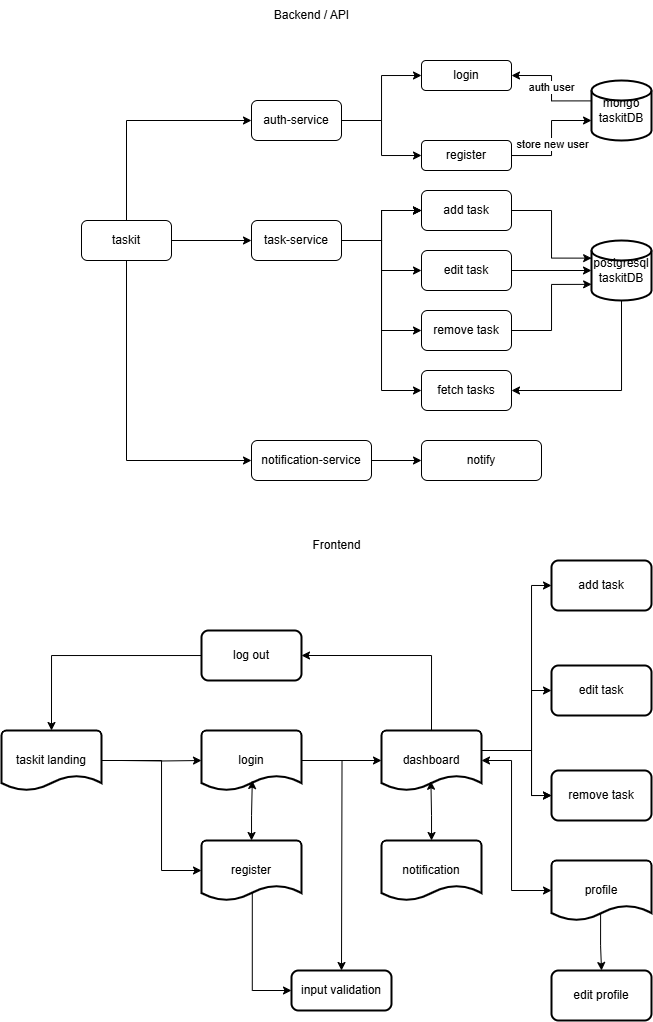

The diagram above was exported from draw.io. Its source (the exported page's mxGraphModel, read from the mxfile embedded in the PNG):
<mxGraphModel dx="983" dy="522" grid="1" gridSize="10" guides="1" tooltips="1" connect="1" arrows="1" fold="1" page="1" pageScale="1" pageWidth="827" pageHeight="1169" background="light-dark(#FFFFFF,#FFFFFF)" math="0" shadow="0">
  <root>
    <mxCell id="WIyWlLk6GJQsqaUBKTNV-0" />
    <mxCell id="WIyWlLk6GJQsqaUBKTNV-1" parent="WIyWlLk6GJQsqaUBKTNV-0" />
    <mxCell id="hMcp2ZFoED4r7-41nQO5-3" value="" style="edgeStyle=orthogonalEdgeStyle;rounded=0;orthogonalLoop=1;jettySize=auto;html=1;" edge="1" parent="WIyWlLk6GJQsqaUBKTNV-1" source="hMcp2ZFoED4r7-41nQO5-1" target="hMcp2ZFoED4r7-41nQO5-2">
      <mxGeometry relative="1" as="geometry">
        <Array as="points">
          <mxPoint x="225" y="130" />
        </Array>
      </mxGeometry>
    </mxCell>
    <mxCell id="hMcp2ZFoED4r7-41nQO5-5" value="" style="edgeStyle=orthogonalEdgeStyle;rounded=0;orthogonalLoop=1;jettySize=auto;html=1;" edge="1" parent="WIyWlLk6GJQsqaUBKTNV-1" source="hMcp2ZFoED4r7-41nQO5-1" target="hMcp2ZFoED4r7-41nQO5-4">
      <mxGeometry relative="1" as="geometry" />
    </mxCell>
    <mxCell id="hMcp2ZFoED4r7-41nQO5-7" value="" style="edgeStyle=orthogonalEdgeStyle;rounded=0;orthogonalLoop=1;jettySize=auto;html=1;" edge="1" parent="WIyWlLk6GJQsqaUBKTNV-1" source="hMcp2ZFoED4r7-41nQO5-1" target="hMcp2ZFoED4r7-41nQO5-6">
      <mxGeometry relative="1" as="geometry">
        <Array as="points">
          <mxPoint x="225" y="470" />
        </Array>
      </mxGeometry>
    </mxCell>
    <mxCell id="hMcp2ZFoED4r7-41nQO5-1" value="taskit" style="rounded=1;whiteSpace=wrap;html=1;" vertex="1" parent="WIyWlLk6GJQsqaUBKTNV-1">
      <mxGeometry x="180" y="230" width="90" height="40" as="geometry" />
    </mxCell>
    <mxCell id="hMcp2ZFoED4r7-41nQO5-12" style="edgeStyle=orthogonalEdgeStyle;rounded=0;orthogonalLoop=1;jettySize=auto;html=1;entryX=0;entryY=0.5;entryDx=0;entryDy=0;" edge="1" parent="WIyWlLk6GJQsqaUBKTNV-1" source="hMcp2ZFoED4r7-41nQO5-2" target="hMcp2ZFoED4r7-41nQO5-11">
      <mxGeometry relative="1" as="geometry" />
    </mxCell>
    <mxCell id="hMcp2ZFoED4r7-41nQO5-13" style="edgeStyle=orthogonalEdgeStyle;rounded=0;orthogonalLoop=1;jettySize=auto;html=1;entryX=0;entryY=0.5;entryDx=0;entryDy=0;" edge="1" parent="WIyWlLk6GJQsqaUBKTNV-1" source="hMcp2ZFoED4r7-41nQO5-2" target="hMcp2ZFoED4r7-41nQO5-8">
      <mxGeometry relative="1" as="geometry" />
    </mxCell>
    <mxCell id="hMcp2ZFoED4r7-41nQO5-2" value="auth-service" style="rounded=1;whiteSpace=wrap;html=1;" vertex="1" parent="WIyWlLk6GJQsqaUBKTNV-1">
      <mxGeometry x="350" y="110" width="90" height="40" as="geometry" />
    </mxCell>
    <mxCell id="hMcp2ZFoED4r7-41nQO5-16" value="" style="edgeStyle=orthogonalEdgeStyle;rounded=0;orthogonalLoop=1;jettySize=auto;html=1;" edge="1" parent="WIyWlLk6GJQsqaUBKTNV-1" source="hMcp2ZFoED4r7-41nQO5-4" target="hMcp2ZFoED4r7-41nQO5-15">
      <mxGeometry relative="1" as="geometry" />
    </mxCell>
    <mxCell id="hMcp2ZFoED4r7-41nQO5-17" value="" style="edgeStyle=orthogonalEdgeStyle;rounded=0;orthogonalLoop=1;jettySize=auto;html=1;" edge="1" parent="WIyWlLk6GJQsqaUBKTNV-1" source="hMcp2ZFoED4r7-41nQO5-4" target="hMcp2ZFoED4r7-41nQO5-15">
      <mxGeometry relative="1" as="geometry" />
    </mxCell>
    <mxCell id="hMcp2ZFoED4r7-41nQO5-18" value="" style="edgeStyle=orthogonalEdgeStyle;rounded=0;orthogonalLoop=1;jettySize=auto;html=1;" edge="1" parent="WIyWlLk6GJQsqaUBKTNV-1" source="hMcp2ZFoED4r7-41nQO5-4" target="hMcp2ZFoED4r7-41nQO5-15">
      <mxGeometry relative="1" as="geometry" />
    </mxCell>
    <mxCell id="hMcp2ZFoED4r7-41nQO5-20" style="edgeStyle=orthogonalEdgeStyle;rounded=0;orthogonalLoop=1;jettySize=auto;html=1;" edge="1" parent="WIyWlLk6GJQsqaUBKTNV-1" source="hMcp2ZFoED4r7-41nQO5-4" target="hMcp2ZFoED4r7-41nQO5-19">
      <mxGeometry relative="1" as="geometry" />
    </mxCell>
    <mxCell id="hMcp2ZFoED4r7-41nQO5-22" style="edgeStyle=orthogonalEdgeStyle;rounded=0;orthogonalLoop=1;jettySize=auto;html=1;entryX=0;entryY=0.5;entryDx=0;entryDy=0;" edge="1" parent="WIyWlLk6GJQsqaUBKTNV-1" source="hMcp2ZFoED4r7-41nQO5-4" target="hMcp2ZFoED4r7-41nQO5-21">
      <mxGeometry relative="1" as="geometry" />
    </mxCell>
    <mxCell id="hMcp2ZFoED4r7-41nQO5-82" style="edgeStyle=orthogonalEdgeStyle;rounded=0;orthogonalLoop=1;jettySize=auto;html=1;entryX=0;entryY=0.5;entryDx=0;entryDy=0;" edge="1" parent="WIyWlLk6GJQsqaUBKTNV-1" source="hMcp2ZFoED4r7-41nQO5-4" target="hMcp2ZFoED4r7-41nQO5-81">
      <mxGeometry relative="1" as="geometry" />
    </mxCell>
    <mxCell id="hMcp2ZFoED4r7-41nQO5-4" value="task-service" style="rounded=1;whiteSpace=wrap;html=1;" vertex="1" parent="WIyWlLk6GJQsqaUBKTNV-1">
      <mxGeometry x="350" y="230" width="90" height="40" as="geometry" />
    </mxCell>
    <mxCell id="hMcp2ZFoED4r7-41nQO5-24" value="" style="edgeStyle=orthogonalEdgeStyle;rounded=0;orthogonalLoop=1;jettySize=auto;html=1;" edge="1" parent="WIyWlLk6GJQsqaUBKTNV-1" source="hMcp2ZFoED4r7-41nQO5-6" target="hMcp2ZFoED4r7-41nQO5-23">
      <mxGeometry relative="1" as="geometry" />
    </mxCell>
    <mxCell id="hMcp2ZFoED4r7-41nQO5-6" value="notification-service" style="rounded=1;whiteSpace=wrap;html=1;" vertex="1" parent="WIyWlLk6GJQsqaUBKTNV-1">
      <mxGeometry x="350" y="450" width="120" height="40" as="geometry" />
    </mxCell>
    <mxCell id="hMcp2ZFoED4r7-41nQO5-8" value="login" style="rounded=1;whiteSpace=wrap;html=1;" vertex="1" parent="WIyWlLk6GJQsqaUBKTNV-1">
      <mxGeometry x="520" y="70" width="90" height="30" as="geometry" />
    </mxCell>
    <mxCell id="hMcp2ZFoED4r7-41nQO5-11" value="register" style="rounded=1;whiteSpace=wrap;html=1;" vertex="1" parent="WIyWlLk6GJQsqaUBKTNV-1">
      <mxGeometry x="520" y="150" width="90" height="30" as="geometry" />
    </mxCell>
    <mxCell id="hMcp2ZFoED4r7-41nQO5-15" value="add task" style="rounded=1;whiteSpace=wrap;html=1;" vertex="1" parent="WIyWlLk6GJQsqaUBKTNV-1">
      <mxGeometry x="520" y="200" width="90" height="40" as="geometry" />
    </mxCell>
    <mxCell id="hMcp2ZFoED4r7-41nQO5-19" value="edit task" style="rounded=1;whiteSpace=wrap;html=1;" vertex="1" parent="WIyWlLk6GJQsqaUBKTNV-1">
      <mxGeometry x="520" y="260" width="90" height="40" as="geometry" />
    </mxCell>
    <mxCell id="hMcp2ZFoED4r7-41nQO5-21" value="remove task" style="rounded=1;whiteSpace=wrap;html=1;" vertex="1" parent="WIyWlLk6GJQsqaUBKTNV-1">
      <mxGeometry x="520" y="320" width="90" height="40" as="geometry" />
    </mxCell>
    <mxCell id="hMcp2ZFoED4r7-41nQO5-23" value="notify" style="rounded=1;whiteSpace=wrap;html=1;" vertex="1" parent="WIyWlLk6GJQsqaUBKTNV-1">
      <mxGeometry x="520" y="450" width="120" height="40" as="geometry" />
    </mxCell>
    <mxCell id="hMcp2ZFoED4r7-41nQO5-27" style="edgeStyle=orthogonalEdgeStyle;rounded=0;orthogonalLoop=1;jettySize=auto;html=1;entryX=0;entryY=0.5;entryDx=0;entryDy=0;entryPerimeter=0;" edge="1" parent="WIyWlLk6GJQsqaUBKTNV-1" target="hMcp2ZFoED4r7-41nQO5-39">
      <mxGeometry relative="1" as="geometry">
        <mxPoint x="220" y="770" as="sourcePoint" />
        <mxPoint x="280" y="730" as="targetPoint" />
      </mxGeometry>
    </mxCell>
    <mxCell id="hMcp2ZFoED4r7-41nQO5-29" style="edgeStyle=orthogonalEdgeStyle;rounded=0;orthogonalLoop=1;jettySize=auto;html=1;exitX=1;exitY=0.5;exitDx=0;exitDy=0;exitPerimeter=0;entryX=0;entryY=0.5;entryDx=0;entryDy=0;entryPerimeter=0;" edge="1" parent="WIyWlLk6GJQsqaUBKTNV-1" source="hMcp2ZFoED4r7-41nQO5-38" target="hMcp2ZFoED4r7-41nQO5-41">
      <mxGeometry relative="1" as="geometry">
        <mxPoint x="210" y="770" as="sourcePoint" />
        <mxPoint x="300" y="880" as="targetPoint" />
        <Array as="points">
          <mxPoint x="260" y="770" />
          <mxPoint x="260" y="880" />
        </Array>
      </mxGeometry>
    </mxCell>
    <mxCell id="hMcp2ZFoED4r7-41nQO5-31" style="edgeStyle=orthogonalEdgeStyle;rounded=0;orthogonalLoop=1;jettySize=auto;html=1;entryX=0;entryY=0.5;entryDx=0;entryDy=0;exitX=1;exitY=0.5;exitDx=0;exitDy=0;exitPerimeter=0;entryPerimeter=0;" edge="1" parent="WIyWlLk6GJQsqaUBKTNV-1" source="hMcp2ZFoED4r7-41nQO5-39" target="hMcp2ZFoED4r7-41nQO5-42">
      <mxGeometry relative="1" as="geometry">
        <mxPoint x="420" y="770" as="sourcePoint" />
        <mxPoint x="480" y="770" as="targetPoint" />
      </mxGeometry>
    </mxCell>
    <mxCell id="hMcp2ZFoED4r7-41nQO5-32" style="edgeStyle=orthogonalEdgeStyle;rounded=0;orthogonalLoop=1;jettySize=auto;html=1;entryX=1;entryY=0.5;entryDx=0;entryDy=0;exitX=0.5;exitY=0;exitDx=0;exitDy=0;exitPerimeter=0;" edge="1" parent="WIyWlLk6GJQsqaUBKTNV-1" source="hMcp2ZFoED4r7-41nQO5-42" target="hMcp2ZFoED4r7-41nQO5-43">
      <mxGeometry relative="1" as="geometry">
        <mxPoint x="480" y="660" as="targetPoint" />
        <mxPoint x="540.0344827586207" y="740" as="sourcePoint" />
      </mxGeometry>
    </mxCell>
    <mxCell id="hMcp2ZFoED4r7-41nQO5-38" value="taskit landing" style="strokeWidth=2;html=1;shape=mxgraph.flowchart.document2;whiteSpace=wrap;size=0.25;" vertex="1" parent="WIyWlLk6GJQsqaUBKTNV-1">
      <mxGeometry x="100" y="740" width="100" height="60" as="geometry" />
    </mxCell>
    <mxCell id="hMcp2ZFoED4r7-41nQO5-58" style="edgeStyle=orthogonalEdgeStyle;rounded=0;orthogonalLoop=1;jettySize=auto;html=1;" edge="1" parent="WIyWlLk6GJQsqaUBKTNV-1" source="hMcp2ZFoED4r7-41nQO5-39">
      <mxGeometry relative="1" as="geometry">
        <mxPoint x="440" y="980" as="targetPoint" />
      </mxGeometry>
    </mxCell>
    <mxCell id="hMcp2ZFoED4r7-41nQO5-39" value="login" style="strokeWidth=2;html=1;shape=mxgraph.flowchart.document2;whiteSpace=wrap;size=0.25;" vertex="1" parent="WIyWlLk6GJQsqaUBKTNV-1">
      <mxGeometry x="300" y="740" width="100" height="60" as="geometry" />
    </mxCell>
    <mxCell id="hMcp2ZFoED4r7-41nQO5-60" style="edgeStyle=orthogonalEdgeStyle;rounded=0;orthogonalLoop=1;jettySize=auto;html=1;entryX=0;entryY=0.5;entryDx=0;entryDy=0;exitX=0.508;exitY=0.817;exitDx=0;exitDy=0;exitPerimeter=0;" edge="1" parent="WIyWlLk6GJQsqaUBKTNV-1" source="hMcp2ZFoED4r7-41nQO5-41" target="hMcp2ZFoED4r7-41nQO5-59">
      <mxGeometry relative="1" as="geometry" />
    </mxCell>
    <mxCell id="hMcp2ZFoED4r7-41nQO5-41" value="register" style="strokeWidth=2;html=1;shape=mxgraph.flowchart.document2;whiteSpace=wrap;size=0.25;" vertex="1" parent="WIyWlLk6GJQsqaUBKTNV-1">
      <mxGeometry x="300" y="850" width="100" height="60" as="geometry" />
    </mxCell>
    <mxCell id="hMcp2ZFoED4r7-41nQO5-49" style="edgeStyle=orthogonalEdgeStyle;rounded=0;orthogonalLoop=1;jettySize=auto;html=1;entryX=0;entryY=0.5;entryDx=0;entryDy=0;" edge="1" parent="WIyWlLk6GJQsqaUBKTNV-1" source="hMcp2ZFoED4r7-41nQO5-42" target="hMcp2ZFoED4r7-41nQO5-47">
      <mxGeometry relative="1" as="geometry">
        <Array as="points">
          <mxPoint x="630" y="760" />
          <mxPoint x="630" y="700" />
        </Array>
      </mxGeometry>
    </mxCell>
    <mxCell id="hMcp2ZFoED4r7-41nQO5-50" style="edgeStyle=orthogonalEdgeStyle;rounded=0;orthogonalLoop=1;jettySize=auto;html=1;entryX=0;entryY=0.5;entryDx=0;entryDy=0;" edge="1" parent="WIyWlLk6GJQsqaUBKTNV-1" source="hMcp2ZFoED4r7-41nQO5-42" target="hMcp2ZFoED4r7-41nQO5-46">
      <mxGeometry relative="1" as="geometry">
        <Array as="points">
          <mxPoint x="630" y="760" />
          <mxPoint x="630" y="805" />
        </Array>
      </mxGeometry>
    </mxCell>
    <mxCell id="hMcp2ZFoED4r7-41nQO5-75" value="" style="edgeStyle=orthogonalEdgeStyle;rounded=0;orthogonalLoop=1;jettySize=auto;html=1;" edge="1" parent="WIyWlLk6GJQsqaUBKTNV-1" source="hMcp2ZFoED4r7-41nQO5-42" target="hMcp2ZFoED4r7-41nQO5-46">
      <mxGeometry relative="1" as="geometry">
        <Array as="points">
          <mxPoint x="630" y="760" />
          <mxPoint x="630" y="805" />
        </Array>
      </mxGeometry>
    </mxCell>
    <mxCell id="hMcp2ZFoED4r7-41nQO5-84" style="edgeStyle=orthogonalEdgeStyle;rounded=0;orthogonalLoop=1;jettySize=auto;html=1;entryX=0;entryY=0.5;entryDx=0;entryDy=0;" edge="1" parent="WIyWlLk6GJQsqaUBKTNV-1" source="hMcp2ZFoED4r7-41nQO5-42" target="hMcp2ZFoED4r7-41nQO5-45">
      <mxGeometry relative="1" as="geometry">
        <Array as="points">
          <mxPoint x="630" y="760" />
          <mxPoint x="630" y="595" />
        </Array>
      </mxGeometry>
    </mxCell>
    <mxCell id="hMcp2ZFoED4r7-41nQO5-42" value="dashboard" style="strokeWidth=2;html=1;shape=mxgraph.flowchart.document2;whiteSpace=wrap;size=0.25;" vertex="1" parent="WIyWlLk6GJQsqaUBKTNV-1">
      <mxGeometry x="480" y="740" width="100" height="60" as="geometry" />
    </mxCell>
    <mxCell id="hMcp2ZFoED4r7-41nQO5-43" value="log out" style="rounded=1;whiteSpace=wrap;html=1;absoluteArcSize=1;arcSize=14;strokeWidth=2;" vertex="1" parent="WIyWlLk6GJQsqaUBKTNV-1">
      <mxGeometry x="300" y="640" width="100" height="50" as="geometry" />
    </mxCell>
    <mxCell id="hMcp2ZFoED4r7-41nQO5-44" style="edgeStyle=orthogonalEdgeStyle;rounded=0;orthogonalLoop=1;jettySize=auto;html=1;entryX=0.5;entryY=0;entryDx=0;entryDy=0;entryPerimeter=0;" edge="1" parent="WIyWlLk6GJQsqaUBKTNV-1" source="hMcp2ZFoED4r7-41nQO5-43" target="hMcp2ZFoED4r7-41nQO5-38">
      <mxGeometry relative="1" as="geometry" />
    </mxCell>
    <mxCell id="hMcp2ZFoED4r7-41nQO5-45" value="add task" style="rounded=1;whiteSpace=wrap;html=1;absoluteArcSize=1;arcSize=14;strokeWidth=2;" vertex="1" parent="WIyWlLk6GJQsqaUBKTNV-1">
      <mxGeometry x="650" y="570" width="100" height="50" as="geometry" />
    </mxCell>
    <mxCell id="hMcp2ZFoED4r7-41nQO5-46" value="remove task" style="rounded=1;whiteSpace=wrap;html=1;absoluteArcSize=1;arcSize=14;strokeWidth=2;" vertex="1" parent="WIyWlLk6GJQsqaUBKTNV-1">
      <mxGeometry x="650" y="780" width="100" height="50" as="geometry" />
    </mxCell>
    <mxCell id="hMcp2ZFoED4r7-41nQO5-47" value="edit task" style="rounded=1;whiteSpace=wrap;html=1;absoluteArcSize=1;arcSize=14;strokeWidth=2;" vertex="1" parent="WIyWlLk6GJQsqaUBKTNV-1">
      <mxGeometry x="650" y="675" width="100" height="50" as="geometry" />
    </mxCell>
    <mxCell id="hMcp2ZFoED4r7-41nQO5-51" value="notification" style="strokeWidth=2;html=1;shape=mxgraph.flowchart.document2;whiteSpace=wrap;size=0.25;" vertex="1" parent="WIyWlLk6GJQsqaUBKTNV-1">
      <mxGeometry x="480" y="850" width="100" height="60" as="geometry" />
    </mxCell>
    <mxCell id="hMcp2ZFoED4r7-41nQO5-55" style="edgeStyle=orthogonalEdgeStyle;rounded=0;orthogonalLoop=1;jettySize=auto;html=1;entryX=0.494;entryY=0.846;entryDx=0;entryDy=0;entryPerimeter=0;startArrow=classic;startFill=1;" edge="1" parent="WIyWlLk6GJQsqaUBKTNV-1" source="hMcp2ZFoED4r7-41nQO5-51" target="hMcp2ZFoED4r7-41nQO5-42">
      <mxGeometry relative="1" as="geometry" />
    </mxCell>
    <mxCell id="hMcp2ZFoED4r7-41nQO5-56" value="Backend / API" style="text;html=1;align=center;verticalAlign=middle;resizable=0;points=[];autosize=1;strokeColor=none;fillColor=none;" vertex="1" parent="WIyWlLk6GJQsqaUBKTNV-1">
      <mxGeometry x="360" y="10" width="100" height="30" as="geometry" />
    </mxCell>
    <mxCell id="hMcp2ZFoED4r7-41nQO5-57" value="Frontend" style="text;html=1;align=center;verticalAlign=middle;resizable=0;points=[];autosize=1;strokeColor=none;fillColor=none;" vertex="1" parent="WIyWlLk6GJQsqaUBKTNV-1">
      <mxGeometry x="400" y="540" width="70" height="30" as="geometry" />
    </mxCell>
    <mxCell id="hMcp2ZFoED4r7-41nQO5-59" value="input validation" style="rounded=1;whiteSpace=wrap;html=1;absoluteArcSize=1;arcSize=14;strokeWidth=2;" vertex="1" parent="WIyWlLk6GJQsqaUBKTNV-1">
      <mxGeometry x="390" y="980" width="100" height="40" as="geometry" />
    </mxCell>
    <mxCell id="hMcp2ZFoED4r7-41nQO5-61" style="edgeStyle=orthogonalEdgeStyle;rounded=0;orthogonalLoop=1;jettySize=auto;html=1;entryX=0.508;entryY=0.834;entryDx=0;entryDy=0;entryPerimeter=0;startArrow=classic;startFill=1;" edge="1" parent="WIyWlLk6GJQsqaUBKTNV-1" source="hMcp2ZFoED4r7-41nQO5-41" target="hMcp2ZFoED4r7-41nQO5-39">
      <mxGeometry relative="1" as="geometry" />
    </mxCell>
    <mxCell id="hMcp2ZFoED4r7-41nQO5-65" style="edgeStyle=orthogonalEdgeStyle;rounded=0;orthogonalLoop=1;jettySize=auto;html=1;entryX=1;entryY=0.5;entryDx=0;entryDy=0;exitX=0.002;exitY=0.34;exitDx=0;exitDy=0;exitPerimeter=0;" edge="1" parent="WIyWlLk6GJQsqaUBKTNV-1" source="hMcp2ZFoED4r7-41nQO5-62" target="hMcp2ZFoED4r7-41nQO5-8">
      <mxGeometry relative="1" as="geometry" />
    </mxCell>
    <mxCell id="hMcp2ZFoED4r7-41nQO5-66" value="auth user" style="edgeLabel;html=1;align=center;verticalAlign=middle;resizable=0;points=[];" vertex="1" connectable="0" parent="hMcp2ZFoED4r7-41nQO5-65">
      <mxGeometry x="0.0214" relative="1" as="geometry">
        <mxPoint as="offset" />
      </mxGeometry>
    </mxCell>
    <mxCell id="hMcp2ZFoED4r7-41nQO5-62" value="mongo&lt;div&gt;taskitDB&lt;/div&gt;" style="strokeWidth=2;html=1;shape=mxgraph.flowchart.database;whiteSpace=wrap;" vertex="1" parent="WIyWlLk6GJQsqaUBKTNV-1">
      <mxGeometry x="690" y="90" width="60" height="60" as="geometry" />
    </mxCell>
    <mxCell id="hMcp2ZFoED4r7-41nQO5-63" style="edgeStyle=orthogonalEdgeStyle;rounded=0;orthogonalLoop=1;jettySize=auto;html=1;" edge="1" parent="WIyWlLk6GJQsqaUBKTNV-1" source="hMcp2ZFoED4r7-41nQO5-11">
      <mxGeometry relative="1" as="geometry">
        <mxPoint x="690" y="130" as="targetPoint" />
        <Array as="points">
          <mxPoint x="650" y="165" />
          <mxPoint x="650" y="130" />
          <mxPoint x="690" y="130" />
        </Array>
      </mxGeometry>
    </mxCell>
    <mxCell id="hMcp2ZFoED4r7-41nQO5-67" value="store new user" style="edgeLabel;html=1;align=center;verticalAlign=middle;resizable=0;points=[];" vertex="1" connectable="0" parent="hMcp2ZFoED4r7-41nQO5-63">
      <mxGeometry x="-0.0983" y="-1" relative="1" as="geometry">
        <mxPoint as="offset" />
      </mxGeometry>
    </mxCell>
    <mxCell id="hMcp2ZFoED4r7-41nQO5-72" style="edgeStyle=orthogonalEdgeStyle;rounded=0;orthogonalLoop=1;jettySize=auto;html=1;exitDx=0;exitDy=0;exitPerimeter=0;entryDx=0;entryDy=0;exitX=0.491;exitY=0.886;" edge="1" parent="WIyWlLk6GJQsqaUBKTNV-1" source="hMcp2ZFoED4r7-41nQO5-68" target="hMcp2ZFoED4r7-41nQO5-71">
      <mxGeometry relative="1" as="geometry" />
    </mxCell>
    <mxCell id="hMcp2ZFoED4r7-41nQO5-68" value="profile" style="strokeWidth=2;html=1;shape=mxgraph.flowchart.document2;whiteSpace=wrap;size=0.25;" vertex="1" parent="WIyWlLk6GJQsqaUBKTNV-1">
      <mxGeometry x="650" y="870" width="100" height="60" as="geometry" />
    </mxCell>
    <mxCell id="hMcp2ZFoED4r7-41nQO5-71" value="edit profile" style="rounded=1;whiteSpace=wrap;html=1;absoluteArcSize=1;arcSize=14;strokeWidth=2;" vertex="1" parent="WIyWlLk6GJQsqaUBKTNV-1">
      <mxGeometry x="650" y="980" width="100" height="50" as="geometry" />
    </mxCell>
    <mxCell id="hMcp2ZFoED4r7-41nQO5-76" style="edgeStyle=orthogonalEdgeStyle;rounded=0;orthogonalLoop=1;jettySize=auto;html=1;entryX=1;entryY=0.5;entryDx=0;entryDy=0;entryPerimeter=0;startArrow=classic;startFill=1;" edge="1" parent="WIyWlLk6GJQsqaUBKTNV-1" source="hMcp2ZFoED4r7-41nQO5-68" target="hMcp2ZFoED4r7-41nQO5-42">
      <mxGeometry relative="1" as="geometry">
        <Array as="points">
          <mxPoint x="610" y="900" />
          <mxPoint x="610" y="770" />
        </Array>
      </mxGeometry>
    </mxCell>
    <mxCell id="hMcp2ZFoED4r7-41nQO5-83" style="edgeStyle=orthogonalEdgeStyle;rounded=0;orthogonalLoop=1;jettySize=auto;html=1;entryX=1;entryY=0.5;entryDx=0;entryDy=0;exitX=0.5;exitY=1;exitDx=0;exitDy=0;exitPerimeter=0;" edge="1" parent="WIyWlLk6GJQsqaUBKTNV-1" source="hMcp2ZFoED4r7-41nQO5-77" target="hMcp2ZFoED4r7-41nQO5-81">
      <mxGeometry relative="1" as="geometry" />
    </mxCell>
    <mxCell id="hMcp2ZFoED4r7-41nQO5-77" value="postgresql&lt;div&gt;taskitDB&lt;/div&gt;" style="strokeWidth=2;html=1;shape=mxgraph.flowchart.database;whiteSpace=wrap;" vertex="1" parent="WIyWlLk6GJQsqaUBKTNV-1">
      <mxGeometry x="690" y="250" width="60" height="60" as="geometry" />
    </mxCell>
    <mxCell id="hMcp2ZFoED4r7-41nQO5-78" style="edgeStyle=orthogonalEdgeStyle;rounded=0;orthogonalLoop=1;jettySize=auto;html=1;entryX=0.002;entryY=0.294;entryDx=0;entryDy=0;entryPerimeter=0;" edge="1" parent="WIyWlLk6GJQsqaUBKTNV-1" source="hMcp2ZFoED4r7-41nQO5-15" target="hMcp2ZFoED4r7-41nQO5-77">
      <mxGeometry relative="1" as="geometry" />
    </mxCell>
    <mxCell id="hMcp2ZFoED4r7-41nQO5-79" style="edgeStyle=orthogonalEdgeStyle;rounded=0;orthogonalLoop=1;jettySize=auto;html=1;entryX=0;entryY=0.5;entryDx=0;entryDy=0;entryPerimeter=0;" edge="1" parent="WIyWlLk6GJQsqaUBKTNV-1" source="hMcp2ZFoED4r7-41nQO5-19" target="hMcp2ZFoED4r7-41nQO5-77">
      <mxGeometry relative="1" as="geometry" />
    </mxCell>
    <mxCell id="hMcp2ZFoED4r7-41nQO5-80" style="edgeStyle=orthogonalEdgeStyle;rounded=0;orthogonalLoop=1;jettySize=auto;html=1;entryX=0.002;entryY=0.731;entryDx=0;entryDy=0;entryPerimeter=0;" edge="1" parent="WIyWlLk6GJQsqaUBKTNV-1" source="hMcp2ZFoED4r7-41nQO5-21" target="hMcp2ZFoED4r7-41nQO5-77">
      <mxGeometry relative="1" as="geometry" />
    </mxCell>
    <mxCell id="hMcp2ZFoED4r7-41nQO5-81" value="fetch tasks" style="rounded=1;whiteSpace=wrap;html=1;" vertex="1" parent="WIyWlLk6GJQsqaUBKTNV-1">
      <mxGeometry x="520" y="380" width="90" height="40" as="geometry" />
    </mxCell>
  </root>
</mxGraphModel>